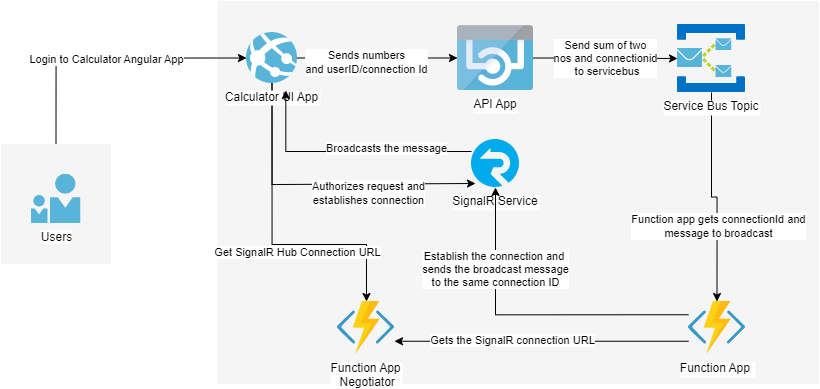

The diagram above was exported from draw.io. Its source (the exported page's mxGraphModel, read from the mxfile embedded in the PNG):
<mxGraphModel dx="1149" dy="466" grid="1" gridSize="10" guides="1" tooltips="1" connect="1" arrows="1" fold="1" page="1" pageScale="1" pageWidth="827" pageHeight="1169" math="0" shadow="0">
  <root>
    <mxCell id="0" />
    <mxCell id="1" parent="0" />
    <mxCell id="yIlqXNv4PA9Dnh1hxRCn-52" value="" style="rounded=0;whiteSpace=wrap;html=1;fillColor=#f5f5f5;strokeColor=none;fontColor=#333333;" parent="1" vertex="1">
      <mxGeometry x="320" y="276.5" width="601.5" height="383" as="geometry" />
    </mxCell>
    <mxCell id="NdETAdqVl-D71FsOkMMW-10" style="edgeStyle=orthogonalEdgeStyle;rounded=0;orthogonalLoop=1;jettySize=auto;html=1;exitX=0.5;exitY=1;exitDx=0;exitDy=0;" edge="1" parent="1" source="NdETAdqVl-D71FsOkMMW-2" target="NdETAdqVl-D71FsOkMMW-7">
      <mxGeometry relative="1" as="geometry">
        <Array as="points">
          <mxPoint x="375" y="520" />
          <mxPoint x="469" y="520" />
        </Array>
      </mxGeometry>
    </mxCell>
    <mxCell id="NdETAdqVl-D71FsOkMMW-11" value="Get SignalR Hub Connection URL" style="edgeLabel;html=1;align=center;verticalAlign=middle;resizable=0;points=[];" vertex="1" connectable="0" parent="NdETAdqVl-D71FsOkMMW-10">
      <mxGeometry x="-0.1367" y="-1" relative="1" as="geometry">
        <mxPoint x="26" y="34" as="offset" />
      </mxGeometry>
    </mxCell>
    <mxCell id="NdETAdqVl-D71FsOkMMW-12" style="edgeStyle=orthogonalEdgeStyle;rounded=0;orthogonalLoop=1;jettySize=auto;html=1;exitX=0.5;exitY=0;exitDx=0;exitDy=0;entryX=0;entryY=0.5;entryDx=0;entryDy=0;" edge="1" parent="1" source="yIlqXNv4PA9Dnh1hxRCn-51" target="NdETAdqVl-D71FsOkMMW-2">
      <mxGeometry relative="1" as="geometry" />
    </mxCell>
    <mxCell id="NdETAdqVl-D71FsOkMMW-13" value="Login to Calculator Angular App" style="edgeLabel;html=1;align=center;verticalAlign=middle;resizable=0;points=[];" vertex="1" connectable="0" parent="NdETAdqVl-D71FsOkMMW-12">
      <mxGeometry x="-0.0211" relative="1" as="geometry">
        <mxPoint y="1" as="offset" />
      </mxGeometry>
    </mxCell>
    <mxCell id="yIlqXNv4PA9Dnh1hxRCn-51" value="" style="rounded=0;whiteSpace=wrap;html=1;fillColor=#f5f5f5;strokeColor=none;fontColor=#333333;" parent="1" vertex="1">
      <mxGeometry x="103.5" y="419.5" width="110" height="120" as="geometry" />
    </mxCell>
    <mxCell id="yIlqXNv4PA9Dnh1hxRCn-27" value="Users" style="aspect=fixed;html=1;perimeter=none;align=center;shadow=0;dashed=0;image;fontSize=12;image=img/lib/mscae/PersonWithFriend.svg;" parent="1" vertex="1">
      <mxGeometry x="133.5" y="449.5" width="50" height="49.5" as="geometry" />
    </mxCell>
    <mxCell id="NdETAdqVl-D71FsOkMMW-16" value="Send sum of two &lt;br&gt;nos and connectionid&lt;br&gt;&amp;nbsp;to servicebus" style="edgeStyle=orthogonalEdgeStyle;rounded=0;orthogonalLoop=1;jettySize=auto;html=1;exitX=1;exitY=0.5;exitDx=0;exitDy=0;" edge="1" parent="1" source="NdETAdqVl-D71FsOkMMW-1" target="NdETAdqVl-D71FsOkMMW-3">
      <mxGeometry x="-0.0035" relative="1" as="geometry">
        <mxPoint as="offset" />
      </mxGeometry>
    </mxCell>
    <mxCell id="NdETAdqVl-D71FsOkMMW-1" value="API App" style="shape=image;verticalLabelPosition=bottom;labelBackgroundColor=#ffffff;verticalAlign=top;aspect=fixed;imageAspect=0;image=data:image/svg+xml,(base64 omitted: 6744 chars);" vertex="1" parent="1">
      <mxGeometry x="560" y="301" width="76" height="65" as="geometry" />
    </mxCell>
    <mxCell id="NdETAdqVl-D71FsOkMMW-14" style="edgeStyle=orthogonalEdgeStyle;rounded=0;orthogonalLoop=1;jettySize=auto;html=1;exitX=1;exitY=0.5;exitDx=0;exitDy=0;entryX=0;entryY=0.5;entryDx=0;entryDy=0;" edge="1" parent="1" source="NdETAdqVl-D71FsOkMMW-2" target="NdETAdqVl-D71FsOkMMW-1">
      <mxGeometry relative="1" as="geometry" />
    </mxCell>
    <mxCell id="NdETAdqVl-D71FsOkMMW-15" value="Sends numbers&lt;br&gt;and userID/connection Id" style="edgeLabel;html=1;align=center;verticalAlign=middle;resizable=0;points=[];" vertex="1" connectable="0" parent="NdETAdqVl-D71FsOkMMW-14">
      <mxGeometry x="-0.2558" y="-3" relative="1" as="geometry">
        <mxPoint x="8" y="1" as="offset" />
      </mxGeometry>
    </mxCell>
    <mxCell id="NdETAdqVl-D71FsOkMMW-23" style="edgeStyle=orthogonalEdgeStyle;rounded=0;orthogonalLoop=1;jettySize=auto;html=1;exitX=0.5;exitY=1;exitDx=0;exitDy=0;entryX=0;entryY=0.5;entryDx=0;entryDy=0;" edge="1" parent="1" source="NdETAdqVl-D71FsOkMMW-2">
      <mxGeometry relative="1" as="geometry">
        <mxPoint x="378.5" y="379" as="sourcePoint" />
        <mxPoint x="578" y="459.0000000000009" as="targetPoint" />
        <Array as="points">
          <mxPoint x="375" y="460" />
          <mxPoint x="379" y="460" />
          <mxPoint x="379" y="459" />
        </Array>
      </mxGeometry>
    </mxCell>
    <mxCell id="NdETAdqVl-D71FsOkMMW-24" value="Authorizes request and &lt;br&gt;establishes connection" style="edgeLabel;html=1;align=center;verticalAlign=middle;resizable=0;points=[];" vertex="1" connectable="0" parent="NdETAdqVl-D71FsOkMMW-23">
      <mxGeometry x="0.5581" y="5" relative="1" as="geometry">
        <mxPoint x="-40" y="14" as="offset" />
      </mxGeometry>
    </mxCell>
    <mxCell id="NdETAdqVl-D71FsOkMMW-2" value="Calculator UI App" style="shape=image;verticalLabelPosition=bottom;labelBackgroundColor=#ffffff;verticalAlign=top;aspect=fixed;imageAspect=0;image=data:image/svg+xml,(base64 omitted: 4652 chars);" vertex="1" parent="1">
      <mxGeometry x="349.0000000000001" y="308" width="51" height="51" as="geometry" />
    </mxCell>
    <mxCell id="NdETAdqVl-D71FsOkMMW-19" style="edgeStyle=orthogonalEdgeStyle;rounded=0;orthogonalLoop=1;jettySize=auto;html=1;exitX=0.5;exitY=1;exitDx=0;exitDy=0;entryX=0.5;entryY=0;entryDx=0;entryDy=0;" edge="1" parent="1" source="NdETAdqVl-D71FsOkMMW-3" target="NdETAdqVl-D71FsOkMMW-6">
      <mxGeometry relative="1" as="geometry" />
    </mxCell>
    <mxCell id="NdETAdqVl-D71FsOkMMW-20" value="Function app gets connectionId and &lt;br&gt;message to broadcast&lt;br&gt;" style="edgeLabel;html=1;align=center;verticalAlign=middle;resizable=0;points=[];" vertex="1" connectable="0" parent="NdETAdqVl-D71FsOkMMW-19">
      <mxGeometry x="0.2981" y="1" relative="1" as="geometry">
        <mxPoint as="offset" />
      </mxGeometry>
    </mxCell>
    <mxCell id="NdETAdqVl-D71FsOkMMW-3" value="Service Bus Topic" style="shape=image;verticalLabelPosition=bottom;labelBackgroundColor=#ffffff;verticalAlign=top;aspect=fixed;imageAspect=0;image=data:image/svg+xml,(base64 omitted: 5960 chars);" vertex="1" parent="1">
      <mxGeometry x="780" y="300" width="68" height="68" as="geometry" />
    </mxCell>
    <mxCell id="NdETAdqVl-D71FsOkMMW-25" style="edgeStyle=orthogonalEdgeStyle;rounded=0;orthogonalLoop=1;jettySize=auto;html=1;exitX=0;exitY=0.25;exitDx=0;exitDy=0;entryX=0.771;entryY=1.137;entryDx=0;entryDy=0;entryPerimeter=0;" edge="1" parent="1" source="NdETAdqVl-D71FsOkMMW-4" target="NdETAdqVl-D71FsOkMMW-2">
      <mxGeometry relative="1" as="geometry" />
    </mxCell>
    <mxCell id="NdETAdqVl-D71FsOkMMW-26" value="Broadcasts the message" style="edgeLabel;html=1;align=center;verticalAlign=middle;resizable=0;points=[];" vertex="1" connectable="0" parent="NdETAdqVl-D71FsOkMMW-25">
      <mxGeometry x="-0.4244" y="-4" relative="1" as="geometry">
        <mxPoint x="-14" as="offset" />
      </mxGeometry>
    </mxCell>
    <mxCell id="NdETAdqVl-D71FsOkMMW-4" value="SignalR Service" style="shape=image;verticalLabelPosition=bottom;labelBackgroundColor=#ffffff;verticalAlign=top;aspect=fixed;imageAspect=0;image=data:image/svg+xml,(base64 omitted: 2584 chars);" vertex="1" parent="1">
      <mxGeometry x="574.0000000000001" y="415.0000000000009" width="48" height="48" as="geometry" />
    </mxCell>
    <mxCell id="NdETAdqVl-D71FsOkMMW-27" style="edgeStyle=orthogonalEdgeStyle;rounded=0;orthogonalLoop=1;jettySize=auto;html=1;exitX=0;exitY=0.75;exitDx=0;exitDy=0;entryX=1;entryY=0.75;entryDx=0;entryDy=0;" edge="1" parent="1" source="NdETAdqVl-D71FsOkMMW-6" target="NdETAdqVl-D71FsOkMMW-7">
      <mxGeometry relative="1" as="geometry" />
    </mxCell>
    <mxCell id="NdETAdqVl-D71FsOkMMW-28" value="Gets the SignalR connection URL" style="edgeLabel;html=1;align=center;verticalAlign=middle;resizable=0;points=[];" vertex="1" connectable="0" parent="NdETAdqVl-D71FsOkMMW-27">
      <mxGeometry x="0.2041" y="-1" relative="1" as="geometry">
        <mxPoint as="offset" />
      </mxGeometry>
    </mxCell>
    <mxCell id="NdETAdqVl-D71FsOkMMW-29" style="edgeStyle=orthogonalEdgeStyle;rounded=0;orthogonalLoop=1;jettySize=auto;html=1;exitX=0;exitY=0.25;exitDx=0;exitDy=0;" edge="1" parent="1" source="NdETAdqVl-D71FsOkMMW-6" target="NdETAdqVl-D71FsOkMMW-4">
      <mxGeometry relative="1" as="geometry" />
    </mxCell>
    <mxCell id="NdETAdqVl-D71FsOkMMW-30" value="Establish the connection and&amp;nbsp;&lt;br&gt;sends the broadcast message&lt;br&gt;to the same connection ID" style="edgeLabel;html=1;align=center;verticalAlign=middle;resizable=0;points=[];" vertex="1" connectable="0" parent="NdETAdqVl-D71FsOkMMW-29">
      <mxGeometry x="0.4901" y="1" relative="1" as="geometry">
        <mxPoint as="offset" />
      </mxGeometry>
    </mxCell>
    <mxCell id="NdETAdqVl-D71FsOkMMW-6" value="Function App " style="shape=image;verticalLabelPosition=bottom;labelBackgroundColor=#ffffff;verticalAlign=top;aspect=fixed;imageAspect=0;image=data:image/svg+xml,(base64 omitted: 4032 chars);" vertex="1" parent="1">
      <mxGeometry x="791" y="577" width="57" height="53" as="geometry" />
    </mxCell>
    <mxCell id="NdETAdqVl-D71FsOkMMW-7" value="Function App&#10; Negotiator" style="shape=image;verticalLabelPosition=bottom;labelBackgroundColor=#ffffff;verticalAlign=top;aspect=fixed;imageAspect=0;image=data:image/svg+xml,(base64 omitted: 4032 chars);" vertex="1" parent="1">
      <mxGeometry x="440" y="577" width="57" height="53" as="geometry" />
    </mxCell>
  </root>
</mxGraphModel>